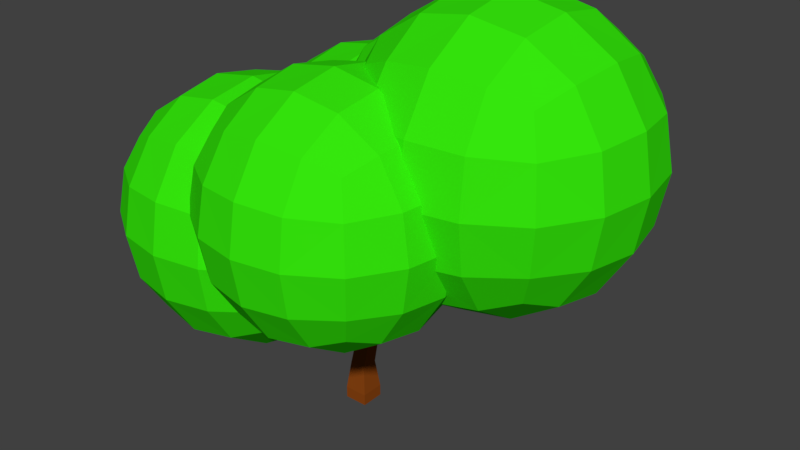 # Source: three.blend  (saved by Blender 2.79.0; exported with 4.5.12 LTS)
import bpy
from mathutils import Matrix  # noqa: F401  (used for matrix-valued properties, if any)

bpy.ops.wm.read_factory_settings(use_empty=True)
scene = bpy.context.scene
scene.name = 'Scene'

# ---- collections
col_collection_1 = bpy.data.collections.new('Collection 1'); scene.collection.children.link(col_collection_1)

# ---- materials (node trees are filled in below, after node groups)
mat_material_001 = bpy.data.materials.new('Material.001')
mat_material_001.alpha_threshold = 0.0
mat_material_001.use_transparent_shadow = False
mat_material_001.diffuse_color = (0.03565, 0.8, 0.003963, 1.0)
mat_material_001.roughness = 0.5
mat_material = bpy.data.materials.new('Material')
mat_material.alpha_threshold = 0.0
mat_material.use_transparent_shadow = False
mat_material.diffuse_color = (0.2582, 0.05951, 0.006512, 1.0)
mat_material.roughness = 0.5
mat_material.line_color = (0.0, 0.0, 0.0, 1.0)

# ---- material node trees

# ---- world
world_world = bpy.data.worlds.new('World'); scene.world = world_world
world_world.color = (0.05088, 0.05088, 0.05088)
world_world.use_sun_shadow = False
world_world.sun_shadow_jitter_overblur = 0.0
world_world.cycles.sampling_method = 'MANUAL'

# ---- meshes
me_cube_001 = bpy.data.meshes.new('Cube.001')
me_cube_001.from_pydata([(-1.407, 0.0, -5.493e-09), (-1.313, -0.5618, -5.493e-09), (-1.313, 0.0, 0.5618), (-1.313, 0.5618, -5.493e-09), (-1.313, 0.0, -0.5618), (-1.224, -0.5229, -0.5229), (-1.224, -0.5229, 0.5229), (-1.224, 0.5229, 0.5229), (-1.224, 0.5229, -0.5229), (-2.93e-09, 1.407, -5.493e-09), (-0.5618, 1.313, -5.493e-09), (-2.93e-09, 1.313, 0.5618), (0.5618, 1.313, -5.493e-09), (-2.93e-09, 1.313, -0.5618), (-0.5229, 1.224, -0.5229), (-0.5229, 1.224, 0.5229), (0.5229, 1.224, 0.5229), (0.5229, 1.224, -0.5229), (1.407, 0.0, -5.493e-09), (1.313, 0.5618, -5.493e-09), (1.313, 0.0, 0.5618), (1.313, -0.5618, -5.493e-09), (1.313, 0.0, -0.5618), (1.224, 0.5229, -0.5229), (1.224, 0.5229, 0.5229), (1.224, -0.5229, 0.5229), (1.224, -0.5229, -0.5229), (-2.93e-09, -1.407, -5.493e-09), (0.5618, -1.313, -5.493e-09), (-2.93e-09, -1.313, 0.5618), (-0.5618, -1.313, -5.493e-09), (-2.93e-09, -1.313, -0.5618), (0.5229, -1.224, -0.5229), (0.5229, -1.224, 0.5229), (-0.5229, -1.224, 0.5229), (-0.5229, -1.224, -0.5229), (-2.93e-09, 0.0, -1.407), (-2.93e-09, 0.5618, -1.313), (0.5618, 0.0, -1.313), (-2.93e-09, -0.5618, -1.313), (-0.5618, 0.0, -1.313), (-0.5229, 0.5229, -1.224), (0.5229, 0.5229, -1.224), (0.5229, -0.5229, -1.224), (-0.5229, -0.5229, -1.224), (-2.93e-09, 0.0, 1.407), (-2.93e-09, 0.5618, 1.313), (-0.5618, 0.0, 1.313), (-2.93e-09, -0.5618, 1.313), (0.5618, 0.0, 1.313), (0.5229, 0.5229, 1.224), (-0.5229, 0.5229, 1.224), (-0.5229, -0.5229, 1.224), (0.5229, -0.5229, 1.224), (-0.9596, 0.484, -0.9596), (-1.031, 0.0, -1.031), (-0.9596, -0.484, -0.9596), (-0.9596, -0.9596, -0.484), (-1.031, -1.031, -5.493e-09), (-0.9596, -0.9596, 0.484), (-0.9596, -0.484, 0.9596), (-1.031, 0.0, 1.031), (-0.9596, 0.484, 0.9596), (-0.9596, 0.9596, 0.484), (-1.031, 1.031, -5.493e-09), (-0.9596, 0.9596, -0.484), (0.484, 0.9596, -0.9596), (-2.93e-09, 1.031, -1.031), (-0.484, 0.9596, -0.9596), (-0.484, 0.9596, 0.9596), (-2.93e-09, 1.031, 1.031), (0.484, 0.9596, 0.9596), (0.9596, 0.9596, 0.484), (1.031, 1.031, -5.493e-09), (0.9596, 0.9596, -0.484), (0.9596, -0.484, -0.9596), (1.031, 0.0, -1.031), (0.9596, 0.484, -0.9596), (0.9596, 0.484, 0.9596), (1.031, 0.0, 1.031), (0.9596, -0.484, 0.9596), (0.9596, -0.9596, 0.484), (1.031, -1.031, -5.493e-09), (0.9596, -0.9596, -0.484), (-0.484, -0.9596, -0.9596), (-2.93e-09, -1.031, -1.031), (0.484, -0.9596, -0.9596), (0.484, -0.9596, 0.9596), (-2.93e-09, -1.031, 1.031), (-0.484, -0.9596, 0.9596), (-0.8159, -0.8159, -0.8159), (-0.8159, -0.8159, 0.8159), (-0.8159, 0.8159, -0.8159), (-0.8159, 0.8159, 0.8159), (0.8159, -0.8159, -0.8159), (0.8159, -0.8159, 0.8159), (0.8159, 0.8159, -0.8159), (0.8159, 0.8159, 0.8159), (-3.912, -3.762, -0.9411), (-3.825, -4.283, -0.9411), (-3.825, -3.762, -0.4207), (-3.825, -3.242, -0.9411), (-3.825, -3.762, -1.461), (-3.742, -4.247, -1.425), (-3.742, -4.247, -0.4568), (-3.742, -3.278, -0.4568), (-3.742, -3.278, -1.425), (-2.609, -2.459, -0.9411), (-3.129, -2.546, -0.9411), (-2.609, -2.546, -0.4207), (-2.088, -2.546, -0.9411), (-2.609, -2.546, -1.461), (-3.093, -2.629, -1.425), (-3.093, -2.629, -0.4568), (-2.124, -2.629, -0.4568), (-2.124, -2.629, -1.425), (-1.305, -3.762, -0.9411), (-1.393, -3.242, -0.9411), (-1.393, -3.762, -0.4207), (-1.393, -4.283, -0.9411), (-1.393, -3.762, -1.461), (-1.475, -3.278, -1.425), (-1.475, -3.278, -0.4568), (-1.475, -4.247, -0.4568), (-1.475, -4.247, -1.425), (-2.609, -5.066, -0.9411), (-2.088, -4.978, -0.9411), (-2.609, -4.978, -0.4207), (-3.129, -4.978, -0.9411), (-2.609, -4.978, -1.461), (-2.124, -4.896, -1.425), (-2.124, -4.896, -0.4568), (-3.093, -4.896, -0.4568), (-3.093, -4.896, -1.425), (-2.609, -3.762, -2.245), (-2.609, -3.242, -2.157), (-2.088, -3.762, -2.157), (-2.609, -4.283, -2.157), (-3.129, -3.762, -2.157), (-3.093, -3.278, -2.075), (-2.124, -3.278, -2.075), (-2.124, -4.247, -2.075), (-3.093, -4.247, -2.075), (-2.609, -3.762, 0.3625), (-2.609, -3.242, 0.2749), (-3.129, -3.762, 0.2749), (-2.609, -4.283, 0.2749), (-2.088, -3.762, 0.2749), (-2.124, -3.278, 0.1924), (-3.093, -3.278, 0.1924), (-3.093, -4.247, 0.1924), (-2.124, -4.247, 0.1924), (-3.497, -3.314, -1.83), (-3.563, -3.762, -1.896), (-3.497, -4.211, -1.83), (-3.497, -4.651, -1.389), (-3.563, -4.717, -0.9411), (-3.497, -4.651, -0.4928), (-3.497, -4.211, -0.0523), (-3.563, -3.762, 0.01339), (-3.497, -3.314, -0.0523), (-3.497, -2.874, -0.4928), (-3.563, -2.808, -0.9411), (-3.497, -2.874, -1.389), (-2.16, -2.874, -1.83), (-2.609, -2.808, -1.896), (-3.057, -2.874, -1.83), (-3.057, -2.874, -0.0523), (-2.609, -2.808, 0.01339), (-2.16, -2.874, -0.0523), (-1.72, -2.874, -0.4928), (-1.654, -2.808, -0.9411), (-1.72, -2.874, -1.389), (-1.72, -4.211, -1.83), (-1.654, -3.762, -1.896), (-1.72, -3.314, -1.83), (-1.72, -3.314, -0.0523), (-1.654, -3.762, 0.01339), (-1.72, -4.211, -0.0523), (-1.72, -4.651, -0.4928), (-1.654, -4.717, -0.9411), (-1.72, -4.651, -1.389), (-3.057, -4.651, -1.83), (-2.609, -4.717, -1.896), (-2.16, -4.651, -1.83), (-2.16, -4.651, -0.0523), (-2.609, -4.717, 0.01339), (-3.057, -4.651, -0.0523), (-3.364, -4.518, -1.697), (-3.364, -4.518, -0.1854), (-3.364, -3.007, -1.697), (-3.364, -3.007, -0.1854), (-1.853, -4.518, -1.697), (-1.853, -4.518, -0.1854), (-1.853, -3.007, -1.697), (-1.853, -3.007, -0.1854), (-4.578, 0.6671, -1.595), (-4.483, 0.1034, -1.595), (-4.483, 0.6671, -1.031), (-4.483, 1.231, -1.595), (-4.483, 0.6671, -2.158), (-4.394, 0.1424, -2.119), (-4.394, 0.1424, -1.07), (-4.394, 1.192, -1.07), (-4.394, 1.192, -2.119), (-3.166, 2.079, -1.595), (-3.729, 1.984, -1.595), (-3.166, 1.984, -1.031), (-2.602, 1.984, -1.595), (-3.166, 1.984, -2.158), (-3.69, 1.895, -2.119), (-3.69, 1.895, -1.07), (-2.641, 1.895, -1.07), (-2.641, 1.895, -2.119), (-1.753, 0.6671, -1.595), (-1.848, 1.231, -1.595), (-1.848, 0.6671, -1.031), (-1.848, 0.1034, -1.595), (-1.848, 0.6671, -2.158), (-1.938, 1.192, -2.119), (-1.938, 1.192, -1.07), (-1.938, 0.1424, -1.07), (-1.938, 0.1424, -2.119), (-3.166, -0.7451, -1.595), (-2.602, -0.6502, -1.595), (-3.166, -0.6502, -1.031), (-3.729, -0.6502, -1.595), (-3.166, -0.6502, -2.158), (-2.641, -0.5609, -2.119), (-2.641, -0.5609, -1.07), (-3.69, -0.5609, -1.07), (-3.69, -0.5609, -2.119), (-3.166, 0.6671, -3.007), (-3.166, 1.231, -2.912), (-2.602, 0.6671, -2.912), (-3.166, 0.1034, -2.912), (-3.729, 0.6671, -2.912), (-3.69, 1.192, -2.823), (-2.641, 1.192, -2.823), (-2.641, 0.1424, -2.823), (-3.69, 0.1424, -2.823), (-3.166, 0.6671, -0.1825), (-3.166, 1.231, -0.2774), (-3.729, 0.6671, -0.2774), (-3.166, 0.1034, -0.2774), (-2.602, 0.6671, -0.2774), (-2.641, 1.192, -0.3667), (-3.69, 1.192, -0.3667), (-3.69, 0.1424, -0.3667), (-2.641, 0.1424, -0.3667), (-4.128, 1.153, -2.558), (-4.2, 0.6671, -2.629), (-4.128, 0.1815, -2.558), (-4.128, -0.2957, -2.08), (-4.2, -0.3669, -1.595), (-4.128, -0.2957, -1.109), (-4.128, 0.1815, -0.6318), (-4.2, 0.6671, -0.5607), (-4.128, 1.153, -0.6318), (-4.128, 1.63, -1.109), (-4.2, 1.701, -1.595), (-4.128, 1.63, -2.08), (-2.68, 1.63, -2.558), (-3.166, 1.701, -2.629), (-3.651, 1.63, -2.558), (-3.651, 1.63, -0.6318), (-3.166, 1.701, -0.5607), (-2.68, 1.63, -0.6318), (-2.203, 1.63, -1.109), (-2.132, 1.701, -1.595), (-2.203, 1.63, -2.08), (-2.203, 0.1815, -2.558), (-2.132, 0.6671, -2.629), (-2.203, 1.153, -2.558), (-2.203, 1.153, -0.6318), (-2.132, 0.6671, -0.5607), (-2.203, 0.1815, -0.6318), (-2.203, -0.2957, -1.109), (-2.132, -0.3669, -1.595), (-2.203, -0.2957, -2.08), (-3.651, -0.2957, -2.558), (-3.166, -0.3669, -2.629), (-2.68, -0.2957, -2.558), (-2.68, -0.2957, -0.6318), (-3.166, -0.3669, -0.5607), (-3.651, -0.2957, -0.6318), (-3.984, -0.1515, -2.413), (-3.984, -0.1515, -0.776), (-3.984, 1.486, -2.413), (-3.984, 1.486, -0.776), (-2.347, -0.1515, -2.413), (-2.347, -0.1515, -0.776), (-2.347, 1.486, -2.413), (-2.347, 1.486, -0.776), (-1.13, -4.219, 0.07235), (-1.049, -4.7, 0.07235), (-1.049, -4.219, 0.5539), (-1.049, -3.737, 0.07235), (-1.049, -4.219, -0.4092), (-0.9724, -4.667, -0.3759), (-0.9724, -4.667, 0.5206), (-0.9724, -3.771, 0.5206), (-0.9724, -3.771, -0.3759), (0.07664, -3.013, 0.07235), (-0.405, -3.094, 0.07235), (0.07664, -3.094, 0.5539), (0.5582, -3.094, 0.07235), (0.07664, -3.094, -0.4092), (-0.3716, -3.17, -0.3759), (-0.3716, -3.17, 0.5206), (0.5249, -3.17, 0.5206), (0.5249, -3.17, -0.3759), (1.283, -4.219, 0.07235), (1.202, -3.737, 0.07235), (1.202, -4.219, 0.5539), (1.202, -4.7, 0.07235), (1.202, -4.219, -0.4092), (1.126, -3.771, -0.3759), (1.126, -3.771, 0.5206), (1.126, -4.667, 0.5206), (1.126, -4.667, -0.3759), (0.07664, -5.425, 0.07235), (0.5582, -5.344, 0.07235), (0.07664, -5.344, 0.5539), (-0.405, -5.344, 0.07235), (0.07664, -5.344, -0.4092), (0.5249, -5.268, -0.3759), (0.5249, -5.268, 0.5206), (-0.3716, -5.268, 0.5206), (-0.3716, -5.268, -0.3759), (0.07664, -4.219, -1.134), (0.07664, -3.737, -1.053), (0.5582, -4.219, -1.053), (0.07664, -4.7, -1.053), (-0.405, -4.219, -1.053), (-0.3716, -3.771, -0.9767), (0.5249, -3.771, -0.9767), (0.5249, -4.667, -0.9767), (-0.3716, -4.667, -0.9767), (0.07664, -4.219, 1.279), (0.07664, -3.737, 1.198), (-0.405, -4.219, 1.198), (0.07664, -4.7, 1.198), (0.5582, -4.219, 1.198), (0.5249, -3.771, 1.121), (-0.3716, -3.771, 1.121), (-0.3716, -4.667, 1.121), (0.5249, -4.667, 1.121), (-0.7459, -3.804, -0.7502), (-0.8067, -4.219, -0.811), (-0.7459, -4.634, -0.7502), (-0.7459, -5.041, -0.3425), (-0.8067, -5.102, 0.07235), (-0.7459, -5.041, 0.4872), (-0.7459, -4.634, 0.8949), (-0.8067, -4.219, 0.9557), (-0.7459, -3.804, 0.8949), (-0.7459, -3.396, 0.4872), (-0.8067, -3.336, 0.07235), (-0.7459, -3.396, -0.3425), (0.4915, -3.396, -0.7502), (0.07664, -3.336, -0.811), (-0.3382, -3.396, -0.7502), (-0.3382, -3.396, 0.8949), (0.07664, -3.336, 0.9557), (0.4915, -3.396, 0.8949), (0.8992, -3.396, 0.4872), (0.96, -3.336, 0.07235), (0.8992, -3.396, -0.3425), (0.8992, -4.634, -0.7502), (0.96, -4.219, -0.811), (0.8992, -3.804, -0.7502), (0.8992, -3.804, 0.8949), (0.96, -4.219, 0.9557), (0.8992, -4.634, 0.8949), (0.8992, -5.041, 0.4872), (0.96, -5.102, 0.07235), (0.8992, -5.041, -0.3425), (-0.3382, -5.041, -0.7502), (0.07664, -5.102, -0.811), (0.4915, -5.041, -0.7502), (0.4915, -5.041, 0.8949), (0.07664, -5.102, 0.9557), (-0.3382, -5.041, 0.8949), (-0.6227, -4.918, -0.627), (-0.6227, -4.918, 0.7717), (-0.6227, -3.52, -0.627), (-0.6227, -3.52, 0.7717), (0.776, -4.918, -0.627), (0.776, -4.918, 0.7717), (0.776, -3.52, -0.627), (0.776, -3.52, 0.7717), (0.5041, -1.716, 0.9279), (0.6119, -2.357, 0.9279), (0.6119, -1.716, 1.568), (0.6119, -1.076, 0.9279), (0.6119, -1.716, 0.2875), (0.7134, -2.312, 0.3319), (0.7134, -2.312, 1.524), (0.7134, -1.12, 1.524), (0.7134, -1.12, 0.3319), (2.108, -0.1122, 0.9279), (1.468, -0.22, 0.9279), (2.108, -0.22, 1.568), (2.749, -0.22, 0.9279), (2.108, -0.22, 0.2875), (1.512, -0.3214, 0.3319), (1.512, -0.3214, 1.524), (2.704, -0.3214, 1.524), (2.704, -0.3214, 0.3319), (3.713, -1.716, 0.9279), (3.605, -1.076, 0.9279), (3.605, -1.716, 1.568), (3.605, -2.357, 0.9279), (3.605, -1.716, 0.2875), (3.503, -1.12, 0.3319), (3.503, -1.12, 1.524), (3.503, -2.312, 1.524), (3.503, -2.312, 0.3319), (2.108, -3.321, 0.9279), (2.749, -3.213, 0.9279), (2.108, -3.213, 1.568), (1.468, -3.213, 0.9279), (2.108, -3.213, 0.2875), (2.704, -3.111, 0.3319), (2.704, -3.111, 1.524), (1.512, -3.111, 1.524), (1.512, -3.111, 0.3319), (2.108, -1.716, -0.6763), (2.108, -1.076, -0.5685), (2.749, -1.716, -0.5685), (2.108, -2.357, -0.5685), (1.468, -1.716, -0.5685), (1.512, -1.12, -0.4671), (2.704, -1.12, -0.4671), (2.704, -2.312, -0.4671), (1.512, -2.312, -0.4671), (2.108, -1.716, 2.532), (2.108, -1.076, 2.424), (1.468, -1.716, 2.424), (2.108, -2.357, 2.424), (2.749, -1.716, 2.424), (2.704, -1.12, 2.323), (1.512, -1.12, 2.323), (1.512, -2.312, 2.323), (2.704, -2.312, 2.323), (1.015, -1.165, -0.1659), (0.9337, -1.716, -0.2467), (1.015, -2.268, -0.1659), (1.015, -2.81, 0.3763), (0.9337, -2.891, 0.9279), (1.015, -2.81, 1.48), (1.015, -2.268, 2.022), (0.9337, -1.716, 2.103), (1.015, -1.165, 2.022), (1.015, -0.6226, 1.48), (0.9337, -0.5418, 0.9279), (1.015, -0.6226, 0.3763), (2.66, -0.6226, -0.1659), (2.108, -0.5418, -0.2467), (1.557, -0.6226, -0.1659), (1.557, -0.6226, 2.022), (2.108, -0.5418, 2.103), (2.66, -0.6226, 2.022), (3.202, -0.6226, 1.48), (3.283, -0.5418, 0.9279), (3.202, -0.6226, 0.3763), (3.202, -2.268, -0.1659), (3.283, -1.716, -0.2467), (3.202, -1.165, -0.1659), (3.202, -1.165, 2.022), (3.283, -1.716, 2.103), (3.202, -2.268, 2.022), (3.202, -2.81, 1.48), (3.283, -2.891, 0.9279), (3.202, -2.81, 0.3763), (1.557, -2.81, -0.1659), (2.108, -2.891, -0.2467), (2.66, -2.81, -0.1659), (2.66, -2.81, 2.022), (2.108, -2.891, 2.103), (1.557, -2.81, 2.022), (1.178, -2.646, -0.002066), (1.178, -2.646, 1.858), (1.178, -0.7864, -0.002066), (1.178, -0.7864, 1.858), (3.038, -2.646, -0.002066), (3.038, -2.646, 1.858), (3.038, -0.7864, -0.002066), (3.038, -0.7864, 1.858)], [], [(0, 4, 5, 1), (1, 5, 57, 58), (4, 55, 56, 5), (5, 56, 90, 57), (0, 1, 6, 2), (2, 6, 60, 61), (1, 58, 59, 6), (6, 59, 91, 60), (0, 2, 7, 3), (3, 7, 63, 64), (2, 61, 62, 7), (7, 62, 93, 63), (0, 3, 8, 4), (4, 8, 54, 55), (3, 64, 65, 8), (8, 65, 92, 54), (9, 13, 14, 10), (10, 14, 65, 64), (13, 67, 68, 14), (14, 68, 92, 65), (9, 10, 15, 11), (11, 15, 69, 70), (10, 64, 63, 15), (15, 63, 93, 69), (9, 11, 16, 12), (12, 16, 72, 73), (11, 70, 71, 16), (16, 71, 97, 72), (9, 12, 17, 13), (13, 17, 66, 67), (12, 73, 74, 17), (17, 74, 96, 66), (18, 22, 23, 19), (19, 23, 74, 73), (22, 76, 77, 23), (23, 77, 96, 74), (18, 19, 24, 20), (20, 24, 78, 79), (19, 73, 72, 24), (24, 72, 97, 78), (18, 20, 25, 21), (21, 25, 81, 82), (20, 79, 80, 25), (25, 80, 95, 81), (18, 21, 26, 22), (22, 26, 75, 76), (21, 82, 83, 26), (26, 83, 94, 75), (27, 31, 32, 28), (28, 32, 83, 82), (31, 85, 86, 32), (32, 86, 94, 83), (27, 28, 33, 29), (29, 33, 87, 88), (28, 82, 81, 33), (33, 81, 95, 87), (27, 29, 34, 30), (30, 34, 59, 58), (29, 88, 89, 34), (34, 89, 91, 59), (27, 30, 35, 31), (31, 35, 84, 85), (30, 58, 57, 35), (35, 57, 90, 84), (36, 40, 41, 37), (37, 41, 68, 67), (40, 55, 54, 41), (41, 54, 92, 68), (36, 37, 42, 38), (38, 42, 77, 76), (37, 67, 66, 42), (42, 66, 96, 77), (36, 38, 43, 39), (39, 43, 86, 85), (38, 76, 75, 43), (43, 75, 94, 86), (36, 39, 44, 40), (40, 44, 56, 55), (39, 85, 84, 44), (44, 84, 90, 56), (45, 49, 50, 46), (46, 50, 71, 70), (49, 79, 78, 50), (50, 78, 97, 71), (45, 46, 51, 47), (47, 51, 62, 61), (46, 70, 69, 51), (51, 69, 93, 62), (45, 47, 52, 48), (48, 52, 89, 88), (47, 61, 60, 52), (52, 60, 91, 89), (45, 48, 53, 49), (49, 53, 80, 79), (48, 88, 87, 53), (53, 87, 95, 80), (98, 102, 103, 99), (99, 103, 155, 156), (102, 153, 154, 103), (103, 154, 188, 155), (98, 99, 104, 100), (100, 104, 158, 159), (99, 156, 157, 104), (104, 157, 189, 158), (98, 100, 105, 101), (101, 105, 161, 162), (100, 159, 160, 105), (105, 160, 191, 161), (98, 101, 106, 102), (102, 106, 152, 153), (101, 162, 163, 106), (106, 163, 190, 152), (107, 111, 112, 108), (108, 112, 163, 162), (111, 165, 166, 112), (112, 166, 190, 163), (107, 108, 113, 109), (109, 113, 167, 168), (108, 162, 161, 113), (113, 161, 191, 167), (107, 109, 114, 110), (110, 114, 170, 171), (109, 168, 169, 114), (114, 169, 195, 170), (107, 110, 115, 111), (111, 115, 164, 165), (110, 171, 172, 115), (115, 172, 194, 164), (116, 120, 121, 117), (117, 121, 172, 171), (120, 174, 175, 121), (121, 175, 194, 172), (116, 117, 122, 118), (118, 122, 176, 177), (117, 171, 170, 122), (122, 170, 195, 176), (116, 118, 123, 119), (119, 123, 179, 180), (118, 177, 178, 123), (123, 178, 193, 179), (116, 119, 124, 120), (120, 124, 173, 174), (119, 180, 181, 124), (124, 181, 192, 173), (125, 129, 130, 126), (126, 130, 181, 180), (129, 183, 184, 130), (130, 184, 192, 181), (125, 126, 131, 127), (127, 131, 185, 186), (126, 180, 179, 131), (131, 179, 193, 185), (125, 127, 132, 128), (128, 132, 157, 156), (127, 186, 187, 132), (132, 187, 189, 157), (125, 128, 133, 129), (129, 133, 182, 183), (128, 156, 155, 133), (133, 155, 188, 182), (134, 138, 139, 135), (135, 139, 166, 165), (138, 153, 152, 139), (139, 152, 190, 166), (134, 135, 140, 136), (136, 140, 175, 174), (135, 165, 164, 140), (140, 164, 194, 175), (134, 136, 141, 137), (137, 141, 184, 183), (136, 174, 173, 141), (141, 173, 192, 184), (134, 137, 142, 138), (138, 142, 154, 153), (137, 183, 182, 142), (142, 182, 188, 154), (143, 147, 148, 144), (144, 148, 169, 168), (147, 177, 176, 148), (148, 176, 195, 169), (143, 144, 149, 145), (145, 149, 160, 159), (144, 168, 167, 149), (149, 167, 191, 160), (143, 145, 150, 146), (146, 150, 187, 186), (145, 159, 158, 150), (150, 158, 189, 187), (143, 146, 151, 147), (147, 151, 178, 177), (146, 186, 185, 151), (151, 185, 193, 178), (196, 200, 201, 197), (197, 201, 253, 254), (200, 251, 252, 201), (201, 252, 286, 253), (196, 197, 202, 198), (198, 202, 256, 257), (197, 254, 255, 202), (202, 255, 287, 256), (196, 198, 203, 199), (199, 203, 259, 260), (198, 257, 258, 203), (203, 258, 289, 259), (196, 199, 204, 200), (200, 204, 250, 251), (199, 260, 261, 204), (204, 261, 288, 250), (205, 209, 210, 206), (206, 210, 261, 260), (209, 263, 264, 210), (210, 264, 288, 261), (205, 206, 211, 207), (207, 211, 265, 266), (206, 260, 259, 211), (211, 259, 289, 265), (205, 207, 212, 208), (208, 212, 268, 269), (207, 266, 267, 212), (212, 267, 293, 268), (205, 208, 213, 209), (209, 213, 262, 263), (208, 269, 270, 213), (213, 270, 292, 262), (214, 218, 219, 215), (215, 219, 270, 269), (218, 272, 273, 219), (219, 273, 292, 270), (214, 215, 220, 216), (216, 220, 274, 275), (215, 269, 268, 220), (220, 268, 293, 274), (214, 216, 221, 217), (217, 221, 277, 278), (216, 275, 276, 221), (221, 276, 291, 277), (214, 217, 222, 218), (218, 222, 271, 272), (217, 278, 279, 222), (222, 279, 290, 271), (223, 227, 228, 224), (224, 228, 279, 278), (227, 281, 282, 228), (228, 282, 290, 279), (223, 224, 229, 225), (225, 229, 283, 284), (224, 278, 277, 229), (229, 277, 291, 283), (223, 225, 230, 226), (226, 230, 255, 254), (225, 284, 285, 230), (230, 285, 287, 255), (223, 226, 231, 227), (227, 231, 280, 281), (226, 254, 253, 231), (231, 253, 286, 280), (232, 236, 237, 233), (233, 237, 264, 263), (236, 251, 250, 237), (237, 250, 288, 264), (232, 233, 238, 234), (234, 238, 273, 272), (233, 263, 262, 238), (238, 262, 292, 273), (232, 234, 239, 235), (235, 239, 282, 281), (234, 272, 271, 239), (239, 271, 290, 282), (232, 235, 240, 236), (236, 240, 252, 251), (235, 281, 280, 240), (240, 280, 286, 252), (241, 245, 246, 242), (242, 246, 267, 266), (245, 275, 274, 246), (246, 274, 293, 267), (241, 242, 247, 243), (243, 247, 258, 257), (242, 266, 265, 247), (247, 265, 289, 258), (241, 243, 248, 244), (244, 248, 285, 284), (243, 257, 256, 248), (248, 256, 287, 285), (241, 244, 249, 245), (245, 249, 276, 275), (244, 284, 283, 249), (249, 283, 291, 276), (294, 298, 299, 295), (295, 299, 351, 352), (298, 349, 350, 299), (299, 350, 384, 351), (294, 295, 300, 296), (296, 300, 354, 355), (295, 352, 353, 300), (300, 353, 385, 354), (294, 296, 301, 297), (297, 301, 357, 358), (296, 355, 356, 301), (301, 356, 387, 357), (294, 297, 302, 298), (298, 302, 348, 349), (297, 358, 359, 302), (302, 359, 386, 348), (303, 307, 308, 304), (304, 308, 359, 358), (307, 361, 362, 308), (308, 362, 386, 359), (303, 304, 309, 305), (305, 309, 363, 364), (304, 358, 357, 309), (309, 357, 387, 363), (303, 305, 310, 306), (306, 310, 366, 367), (305, 364, 365, 310), (310, 365, 391, 366), (303, 306, 311, 307), (307, 311, 360, 361), (306, 367, 368, 311), (311, 368, 390, 360), (312, 316, 317, 313), (313, 317, 368, 367), (316, 370, 371, 317), (317, 371, 390, 368), (312, 313, 318, 314), (314, 318, 372, 373), (313, 367, 366, 318), (318, 366, 391, 372), (312, 314, 319, 315), (315, 319, 375, 376), (314, 373, 374, 319), (319, 374, 389, 375), (312, 315, 320, 316), (316, 320, 369, 370), (315, 376, 377, 320), (320, 377, 388, 369), (321, 325, 326, 322), (322, 326, 377, 376), (325, 379, 380, 326), (326, 380, 388, 377), (321, 322, 327, 323), (323, 327, 381, 382), (322, 376, 375, 327), (327, 375, 389, 381), (321, 323, 328, 324), (324, 328, 353, 352), (323, 382, 383, 328), (328, 383, 385, 353), (321, 324, 329, 325), (325, 329, 378, 379), (324, 352, 351, 329), (329, 351, 384, 378), (330, 334, 335, 331), (331, 335, 362, 361), (334, 349, 348, 335), (335, 348, 386, 362), (330, 331, 336, 332), (332, 336, 371, 370), (331, 361, 360, 336), (336, 360, 390, 371), (330, 332, 337, 333), (333, 337, 380, 379), (332, 370, 369, 337), (337, 369, 388, 380), (330, 333, 338, 334), (334, 338, 350, 349), (333, 379, 378, 338), (338, 378, 384, 350), (339, 343, 344, 340), (340, 344, 365, 364), (343, 373, 372, 344), (344, 372, 391, 365), (339, 340, 345, 341), (341, 345, 356, 355), (340, 364, 363, 345), (345, 363, 387, 356), (339, 341, 346, 342), (342, 346, 383, 382), (341, 355, 354, 346), (346, 354, 385, 383), (339, 342, 347, 343), (343, 347, 374, 373), (342, 382, 381, 347), (347, 381, 389, 374), (392, 396, 397, 393), (393, 397, 449, 450), (396, 447, 448, 397), (397, 448, 482, 449), (392, 393, 398, 394), (394, 398, 452, 453), (393, 450, 451, 398), (398, 451, 483, 452), (392, 394, 399, 395), (395, 399, 455, 456), (394, 453, 454, 399), (399, 454, 485, 455), (392, 395, 400, 396), (396, 400, 446, 447), (395, 456, 457, 400), (400, 457, 484, 446), (401, 405, 406, 402), (402, 406, 457, 456), (405, 459, 460, 406), (406, 460, 484, 457), (401, 402, 407, 403), (403, 407, 461, 462), (402, 456, 455, 407), (407, 455, 485, 461), (401, 403, 408, 404), (404, 408, 464, 465), (403, 462, 463, 408), (408, 463, 489, 464), (401, 404, 409, 405), (405, 409, 458, 459), (404, 465, 466, 409), (409, 466, 488, 458), (410, 414, 415, 411), (411, 415, 466, 465), (414, 468, 469, 415), (415, 469, 488, 466), (410, 411, 416, 412), (412, 416, 470, 471), (411, 465, 464, 416), (416, 464, 489, 470), (410, 412, 417, 413), (413, 417, 473, 474), (412, 471, 472, 417), (417, 472, 487, 473), (410, 413, 418, 414), (414, 418, 467, 468), (413, 474, 475, 418), (418, 475, 486, 467), (419, 423, 424, 420), (420, 424, 475, 474), (423, 477, 478, 424), (424, 478, 486, 475), (419, 420, 425, 421), (421, 425, 479, 480), (420, 474, 473, 425), (425, 473, 487, 479), (419, 421, 426, 422), (422, 426, 451, 450), (421, 480, 481, 426), (426, 481, 483, 451), (419, 422, 427, 423), (423, 427, 476, 477), (422, 450, 449, 427), (427, 449, 482, 476), (428, 432, 433, 429), (429, 433, 460, 459), (432, 447, 446, 433), (433, 446, 484, 460), (428, 429, 434, 430), (430, 434, 469, 468), (429, 459, 458, 434), (434, 458, 488, 469), (428, 430, 435, 431), (431, 435, 478, 477), (430, 468, 467, 435), (435, 467, 486, 478), (428, 431, 436, 432), (432, 436, 448, 447), (431, 477, 476, 436), (436, 476, 482, 448), (437, 441, 442, 438), (438, 442, 463, 462), (441, 471, 470, 442), (442, 470, 489, 463), (437, 438, 443, 439), (439, 443, 454, 453), (438, 462, 461, 443), (443, 461, 485, 454), (437, 439, 444, 440), (440, 444, 481, 480), (439, 453, 452, 444), (444, 452, 483, 481), (437, 440, 445, 441), (441, 445, 472, 471), (440, 480, 479, 445), (445, 479, 487, 472)])
me_cube_001.materials.append(mat_material_001)
me_cube_001.use_remesh_preserve_volume = False
me_cube_001.use_remesh_preserve_attributes = False
me_cube_001.use_mirror_vertex_groups = False
me_cube_001.update()
me_cube = bpy.data.meshes.new('Cube')
me_cube.from_pydata([(0.2765, 0.2765, 0.0), (0.2765, -0.2765, 0.0), (-0.2765, -0.2765, 0.0), (-0.2765, 0.2765, 0.0), (0.2765, 0.2765, 0.2765), (0.2765, -0.2765, 0.2765), (-0.2765, -0.2765, 0.2765), (-0.2765, 0.2765, 0.2765), (0.1922, 0.1922, 0.9604), (0.1922, -0.1922, 0.9604), (-0.1922, 0.1922, 0.9604), (-0.1922, -0.1922, 0.9604), (0.1418, 0.5782, 2.276), (0.1418, 0.2495, 2.276), (-0.187, 0.5782, 2.276), (-0.187, 0.2495, 2.276), (0.1808, 0.7825, 3.434), (0.1808, 0.4538, 3.434), (-0.1479, 0.7825, 3.434), (-0.1479, 0.4538, 3.434), (0.1808, 0.7825, 3.782), (0.1808, 0.4538, 3.782), (-0.1479, 0.7825, 3.782), (-0.1479, 0.4538, 3.782), (-1.79, 1.108, 3.898), (-1.79, 1.328, 3.898), (-1.79, 1.108, 4.131), (-1.79, 1.328, 4.131), (0.7246, 0.7365, 4.918), (0.7246, 0.4998, 4.918), (0.4879, 0.7365, 4.918), (0.4879, 0.4998, 4.918), (-2.005, 1.108, 3.898), (-2.005, 1.328, 3.898), (-2.005, 1.108, 4.131), (-2.005, 1.328, 4.131), (-2.143, 2.64, 4.295), (-2.143, 2.64, 4.095), (-2.327, 2.64, 4.295), (-2.327, 2.64, 4.095), (-1.4, -0.6732, 4.694), (-1.4, -0.6732, 4.542), (-1.541, -0.6732, 4.694), (-1.541, -0.6732, 4.542), (0.7246, 0.7365, 5.14), (0.7246, 0.4998, 5.14), (0.4879, 0.7365, 5.14), (0.4879, 0.4998, 5.14), (1.179, 2.274, 5.883), (1.008, 2.274, 5.883), (1.179, 2.274, 6.044), (1.008, 2.274, 6.044), (1.444, -1.062, 5.706), (1.253, -1.062, 5.706), (1.444, -1.062, 5.885), (1.253, -1.062, 5.885), (2.555, 0.7121, 6.453), (2.555, 0.5242, 6.453), (2.555, 0.7121, 6.63), (2.555, 0.5242, 6.63)], [], [(0, 1, 2, 3), (5, 4, 8, 9), (0, 4, 5, 1), (1, 5, 6, 2), (2, 6, 7, 3), (4, 0, 3, 7), (10, 11, 15, 14), (7, 6, 11, 10), (4, 7, 10, 8), (6, 5, 9, 11), (15, 13, 17, 19), (8, 10, 14, 12), (11, 9, 13, 15), (9, 8, 12, 13), (19, 17, 21, 23), (13, 12, 16, 17), (14, 15, 19, 18), (12, 14, 18, 16), (22, 23, 31, 30), (17, 16, 20, 21), (19, 23, 26, 24), (16, 18, 22, 20), (24, 26, 40, 41), (23, 22, 27, 26), (18, 19, 24, 25), (22, 18, 25, 27), (29, 28, 56, 57), (20, 22, 30, 28), (23, 21, 29, 31), (21, 20, 28, 29), (33, 32, 34, 35), (25, 24, 32, 33), (33, 35, 38, 39), (26, 27, 35, 34), (36, 37, 39, 38), (25, 33, 39, 37), (27, 25, 37, 36), (35, 27, 36, 38), (41, 40, 42, 43), (26, 34, 42, 40), (34, 32, 43, 42), (32, 24, 41, 43), (44, 46, 47, 45), (30, 31, 47, 46), (46, 44, 50, 51), (47, 31, 53, 55), (48, 49, 51, 50), (44, 28, 48, 50), (28, 30, 49, 48), (30, 46, 51, 49), (53, 52, 54, 55), (45, 47, 55, 54), (29, 45, 54, 52), (31, 29, 52, 53), (57, 56, 58, 59), (28, 44, 58, 56), (44, 45, 59, 58), (45, 29, 57, 59)])
me_cube.materials.append(mat_material)
me_cube.use_remesh_preserve_volume = False
me_cube.use_remesh_preserve_attributes = False
me_cube.use_mirror_vertex_groups = False
me_cube.update()

# ---- objects
ob_cube_001 = bpy.data.objects.new('Cube.001', me_cube_001)
ob_cube = bpy.data.objects.new('Cube', me_cube)

# ---- transforms, parenting, visibility, modifiers, constraints
ob_cube_001.location = (1.108, 2.274, 5.998)
ob_cube_001.lineart.crease_threshold = 0.0
_m = ob_cube_001.modifiers.new('Displace', 'DISPLACE')
_m.strength = 3.2
ob_cube.location = (0.0, 0.0, 0.0)
ob_cube.lock_rotations_4d = False
ob_cube.empty_display_type = 'ARROWS'
ob_cube.lineart.crease_threshold = 0.0

# ---- collection membership
col_collection_1.objects.link(ob_cube_001)
col_collection_1.objects.link(ob_cube)

# ---- scene / render settings (as saved in the file)
scene.frame_start = 1; scene.frame_end = 250; scene.frame_set(1)
scene.render.engine = 'BLENDER_EEVEE_NEXT'
scene.render.resolution_percentage = 50
scene.render.dither_intensity = 0.0
scene.cycles.use_denoising = False
scene.cycles.samples = 128
scene.cycles.sampling_pattern = 'TABULATED_SOBOL'
scene.cycles.use_adaptive_sampling = False
scene.cycles.use_light_tree = False
scene.cycles.blur_glossy = 0.0
scene.cycles.sample_clamp_indirect = 0.0
scene.view_settings.view_transform = 'Standard'
bpy.context.view_layer.update()

# ---- added for rendering (the .blend has no active camera and no usable light): camera, sun
cam_auto = bpy.data.cameras.new('AutoCamera')
cam_auto.lens = 50.0
cam_auto.sensor_width = 36.0
cam_auto.clip_end = 1000.0
ob_auto_camera = bpy.data.objects.new('AutoCamera', cam_auto)
scene.collection.objects.link(ob_auto_camera)
ob_auto_camera.location = (14.3698, -15.9147, 15.4693)
ob_auto_camera.rotation_euler = (1.09748, -7.21219e-08, 0.694738)
scene.camera = ob_auto_camera
light_auto_sun = bpy.data.lights.new('AutoSun', 'SUN')
light_auto_sun.energy = 3.0
light_auto_sun.angle = 0.0523599
ob_auto_sun = bpy.data.objects.new('AutoSun', light_auto_sun)
scene.collection.objects.link(ob_auto_sun)
ob_auto_sun.rotation_euler = (0.872665, 0.174533, 0.523599)
bpy.context.view_layer.update()
